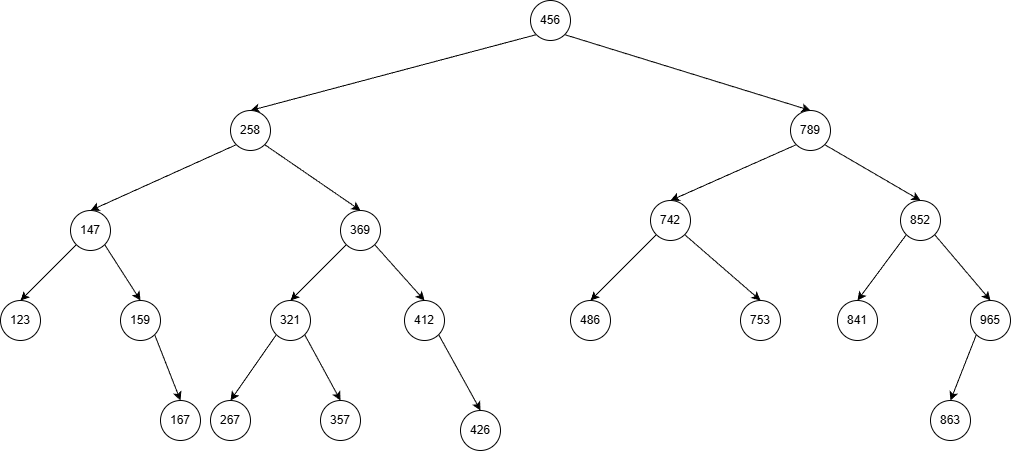

The diagram above was exported from draw.io. Its source (the exported page's mxGraphModel, read from the mxfile embedded in the PNG):
<mxGraphModel dx="2043" dy="624" grid="1" gridSize="10" guides="1" tooltips="1" connect="1" arrows="1" fold="1" page="1" pageScale="1" pageWidth="827" pageHeight="1169" math="0" shadow="0">
  <root>
    <mxCell id="0" />
    <mxCell id="1" parent="0" />
    <mxCell id="WeStmOxJfLlQHaEq5wbw-18" edge="1" parent="1" source="PR92JvVwaXkz1saT0W5V-2" style="edgeStyle=none;rounded=0;orthogonalLoop=1;jettySize=auto;html=1;exitX=0;exitY=1;exitDx=0;exitDy=0;entryX=0.5;entryY=0;entryDx=0;entryDy=0;" target="PR92JvVwaXkz1saT0W5V-3">
      <mxGeometry relative="1" as="geometry" />
    </mxCell>
    <mxCell id="WeStmOxJfLlQHaEq5wbw-20" edge="1" parent="1" source="PR92JvVwaXkz1saT0W5V-2" style="edgeStyle=none;rounded=0;orthogonalLoop=1;jettySize=auto;html=1;exitX=1;exitY=1;exitDx=0;exitDy=0;entryX=0.5;entryY=0;entryDx=0;entryDy=0;" target="PR92JvVwaXkz1saT0W5V-9">
      <mxGeometry relative="1" as="geometry" />
    </mxCell>
    <mxCell id="PR92JvVwaXkz1saT0W5V-2" parent="1" style="ellipse;whiteSpace=wrap;html=1;" value="456" vertex="1">
      <mxGeometry height="40" width="40" x="520" y="80" as="geometry" />
    </mxCell>
    <mxCell id="WeStmOxJfLlQHaEq5wbw-24" edge="1" parent="1" source="PR92JvVwaXkz1saT0W5V-3" style="edgeStyle=none;rounded=0;orthogonalLoop=1;jettySize=auto;html=1;exitX=0;exitY=1;exitDx=0;exitDy=0;entryX=0.5;entryY=0;entryDx=0;entryDy=0;" target="PR92JvVwaXkz1saT0W5V-10">
      <mxGeometry relative="1" as="geometry" />
    </mxCell>
    <mxCell id="WeStmOxJfLlQHaEq5wbw-25" edge="1" parent="1" source="PR92JvVwaXkz1saT0W5V-3" style="edgeStyle=none;rounded=0;orthogonalLoop=1;jettySize=auto;html=1;exitX=1;exitY=1;exitDx=0;exitDy=0;entryX=0.5;entryY=0;entryDx=0;entryDy=0;" target="PR92JvVwaXkz1saT0W5V-11">
      <mxGeometry relative="1" as="geometry" />
    </mxCell>
    <mxCell id="PR92JvVwaXkz1saT0W5V-3" parent="1" style="ellipse;whiteSpace=wrap;html=1;" value="258" vertex="1">
      <mxGeometry height="40" width="40" x="220" y="190" as="geometry" />
    </mxCell>
    <mxCell id="WeStmOxJfLlQHaEq5wbw-31" edge="1" parent="1" source="PR92JvVwaXkz1saT0W5V-9" style="edgeStyle=none;rounded=0;orthogonalLoop=1;jettySize=auto;html=1;exitX=0;exitY=1;exitDx=0;exitDy=0;entryX=0.5;entryY=0;entryDx=0;entryDy=0;" target="WeStmOxJfLlQHaEq5wbw-3">
      <mxGeometry relative="1" as="geometry" />
    </mxCell>
    <mxCell id="WeStmOxJfLlQHaEq5wbw-32" edge="1" parent="1" source="PR92JvVwaXkz1saT0W5V-9" style="edgeStyle=none;rounded=0;orthogonalLoop=1;jettySize=auto;html=1;exitX=1;exitY=1;exitDx=0;exitDy=0;entryX=0.5;entryY=0;entryDx=0;entryDy=0;" target="WeStmOxJfLlQHaEq5wbw-4">
      <mxGeometry relative="1" as="geometry" />
    </mxCell>
    <mxCell id="PR92JvVwaXkz1saT0W5V-9" parent="1" style="ellipse;whiteSpace=wrap;html=1;" value="789" vertex="1">
      <mxGeometry height="40" width="40" x="780" y="190" as="geometry" />
    </mxCell>
    <mxCell id="WeStmOxJfLlQHaEq5wbw-22" edge="1" parent="1" source="PR92JvVwaXkz1saT0W5V-10" style="edgeStyle=none;rounded=0;orthogonalLoop=1;jettySize=auto;html=1;exitX=1;exitY=1;exitDx=0;exitDy=0;entryX=0.5;entryY=0;entryDx=0;entryDy=0;" target="PR92JvVwaXkz1saT0W5V-12">
      <mxGeometry relative="1" as="geometry" />
    </mxCell>
    <mxCell id="WeStmOxJfLlQHaEq5wbw-23" edge="1" parent="1" source="PR92JvVwaXkz1saT0W5V-10" style="edgeStyle=none;rounded=0;orthogonalLoop=1;jettySize=auto;html=1;exitX=0;exitY=1;exitDx=0;exitDy=0;entryX=0.5;entryY=0;entryDx=0;entryDy=0;" target="PR92JvVwaXkz1saT0W5V-13">
      <mxGeometry relative="1" as="geometry" />
    </mxCell>
    <mxCell id="PR92JvVwaXkz1saT0W5V-10" parent="1" style="ellipse;whiteSpace=wrap;html=1;" value="147" vertex="1">
      <mxGeometry height="40" width="40" x="60" y="290" as="geometry" />
    </mxCell>
    <mxCell id="WeStmOxJfLlQHaEq5wbw-26" edge="1" parent="1" source="PR92JvVwaXkz1saT0W5V-11" style="edgeStyle=none;rounded=0;orthogonalLoop=1;jettySize=auto;html=1;exitX=0;exitY=1;exitDx=0;exitDy=0;entryX=0.5;entryY=0;entryDx=0;entryDy=0;" target="PR92JvVwaXkz1saT0W5V-14">
      <mxGeometry relative="1" as="geometry" />
    </mxCell>
    <mxCell id="WeStmOxJfLlQHaEq5wbw-27" edge="1" parent="1" source="PR92JvVwaXkz1saT0W5V-11" style="edgeStyle=none;rounded=0;orthogonalLoop=1;jettySize=auto;html=1;exitX=1;exitY=1;exitDx=0;exitDy=0;entryX=0.5;entryY=0;entryDx=0;entryDy=0;" target="PR92JvVwaXkz1saT0W5V-15">
      <mxGeometry relative="1" as="geometry" />
    </mxCell>
    <mxCell id="PR92JvVwaXkz1saT0W5V-11" parent="1" style="ellipse;whiteSpace=wrap;html=1;" value="369" vertex="1">
      <mxGeometry height="40" width="40" x="330" y="290" as="geometry" />
    </mxCell>
    <mxCell id="WeStmOxJfLlQHaEq5wbw-21" edge="1" parent="1" source="PR92JvVwaXkz1saT0W5V-12" style="edgeStyle=none;rounded=0;orthogonalLoop=1;jettySize=auto;html=1;exitX=1;exitY=1;exitDx=0;exitDy=0;entryX=0.5;entryY=0;entryDx=0;entryDy=0;" target="PR92JvVwaXkz1saT0W5V-19">
      <mxGeometry relative="1" as="geometry" />
    </mxCell>
    <mxCell id="PR92JvVwaXkz1saT0W5V-12" parent="1" style="ellipse;whiteSpace=wrap;html=1;" value="159" vertex="1">
      <mxGeometry height="40" width="40" x="110" y="380" as="geometry" />
    </mxCell>
    <mxCell id="PR92JvVwaXkz1saT0W5V-13" parent="1" style="ellipse;whiteSpace=wrap;html=1;" value="123" vertex="1">
      <mxGeometry height="40" width="40" x="-10" y="380" as="geometry" />
    </mxCell>
    <mxCell id="WeStmOxJfLlQHaEq5wbw-28" edge="1" parent="1" source="PR92JvVwaXkz1saT0W5V-14" style="edgeStyle=none;rounded=0;orthogonalLoop=1;jettySize=auto;html=1;exitX=0;exitY=1;exitDx=0;exitDy=0;entryX=0.5;entryY=0;entryDx=0;entryDy=0;" target="PR92JvVwaXkz1saT0W5V-20">
      <mxGeometry relative="1" as="geometry" />
    </mxCell>
    <mxCell id="WeStmOxJfLlQHaEq5wbw-29" edge="1" parent="1" source="PR92JvVwaXkz1saT0W5V-14" style="edgeStyle=none;rounded=0;orthogonalLoop=1;jettySize=auto;html=1;exitX=1;exitY=1;exitDx=0;exitDy=0;entryX=0.5;entryY=0;entryDx=0;entryDy=0;" target="PR92JvVwaXkz1saT0W5V-21">
      <mxGeometry relative="1" as="geometry" />
    </mxCell>
    <mxCell id="PR92JvVwaXkz1saT0W5V-14" parent="1" style="ellipse;whiteSpace=wrap;html=1;" value="321" vertex="1">
      <mxGeometry height="40" width="40" x="260" y="380" as="geometry" />
    </mxCell>
    <mxCell id="WeStmOxJfLlQHaEq5wbw-30" edge="1" parent="1" source="PR92JvVwaXkz1saT0W5V-15" style="edgeStyle=none;rounded=0;orthogonalLoop=1;jettySize=auto;html=1;exitX=1;exitY=1;exitDx=0;exitDy=0;entryX=0.5;entryY=0;entryDx=0;entryDy=0;" target="PR92JvVwaXkz1saT0W5V-23">
      <mxGeometry relative="1" as="geometry" />
    </mxCell>
    <mxCell id="PR92JvVwaXkz1saT0W5V-15" parent="1" style="ellipse;whiteSpace=wrap;html=1;" value="412" vertex="1">
      <mxGeometry height="40" width="40" x="394" y="380" as="geometry" />
    </mxCell>
    <mxCell id="PR92JvVwaXkz1saT0W5V-19" parent="1" style="ellipse;whiteSpace=wrap;html=1;" value="167" vertex="1">
      <mxGeometry height="40" width="40" x="150" y="480" as="geometry" />
    </mxCell>
    <mxCell id="PR92JvVwaXkz1saT0W5V-20" parent="1" style="ellipse;whiteSpace=wrap;html=1;" value="267" vertex="1">
      <mxGeometry height="40" width="40" x="200" y="480" as="geometry" />
    </mxCell>
    <mxCell id="PR92JvVwaXkz1saT0W5V-21" parent="1" style="ellipse;whiteSpace=wrap;html=1;" value="357" vertex="1">
      <mxGeometry height="40" width="40" x="310" y="480" as="geometry" />
    </mxCell>
    <mxCell id="PR92JvVwaXkz1saT0W5V-23" parent="1" style="ellipse;whiteSpace=wrap;html=1;" value="426" vertex="1">
      <mxGeometry height="40" width="40" x="450" y="490" as="geometry" />
    </mxCell>
    <mxCell id="WeStmOxJfLlQHaEq5wbw-33" edge="1" parent="1" source="WeStmOxJfLlQHaEq5wbw-3" style="edgeStyle=none;rounded=0;orthogonalLoop=1;jettySize=auto;html=1;exitX=0;exitY=1;exitDx=0;exitDy=0;entryX=0.5;entryY=0;entryDx=0;entryDy=0;" target="WeStmOxJfLlQHaEq5wbw-5">
      <mxGeometry relative="1" as="geometry" />
    </mxCell>
    <mxCell id="WeStmOxJfLlQHaEq5wbw-34" edge="1" parent="1" source="WeStmOxJfLlQHaEq5wbw-3" style="edgeStyle=none;rounded=0;orthogonalLoop=1;jettySize=auto;html=1;exitX=1;exitY=1;exitDx=0;exitDy=0;entryX=0.5;entryY=0;entryDx=0;entryDy=0;" target="WeStmOxJfLlQHaEq5wbw-6">
      <mxGeometry relative="1" as="geometry" />
    </mxCell>
    <mxCell id="WeStmOxJfLlQHaEq5wbw-3" parent="1" style="ellipse;whiteSpace=wrap;html=1;" value="742" vertex="1">
      <mxGeometry height="40" width="40" x="640" y="280" as="geometry" />
    </mxCell>
    <mxCell id="WeStmOxJfLlQHaEq5wbw-35" edge="1" parent="1" source="WeStmOxJfLlQHaEq5wbw-4" style="edgeStyle=none;rounded=0;orthogonalLoop=1;jettySize=auto;html=1;exitX=1;exitY=1;exitDx=0;exitDy=0;entryX=0.5;entryY=0;entryDx=0;entryDy=0;" target="WeStmOxJfLlQHaEq5wbw-8">
      <mxGeometry relative="1" as="geometry" />
    </mxCell>
    <mxCell id="WeStmOxJfLlQHaEq5wbw-36" edge="1" parent="1" source="WeStmOxJfLlQHaEq5wbw-4" style="edgeStyle=none;rounded=0;orthogonalLoop=1;jettySize=auto;html=1;exitX=0;exitY=1;exitDx=0;exitDy=0;entryX=0.5;entryY=0;entryDx=0;entryDy=0;" target="WeStmOxJfLlQHaEq5wbw-7">
      <mxGeometry relative="1" as="geometry" />
    </mxCell>
    <mxCell id="WeStmOxJfLlQHaEq5wbw-4" parent="1" style="ellipse;whiteSpace=wrap;html=1;" value="852" vertex="1">
      <mxGeometry height="40" width="40" x="890" y="280" as="geometry" />
    </mxCell>
    <mxCell id="WeStmOxJfLlQHaEq5wbw-5" parent="1" style="ellipse;whiteSpace=wrap;html=1;" value="486" vertex="1">
      <mxGeometry height="40" width="40" x="560" y="380" as="geometry" />
    </mxCell>
    <mxCell id="WeStmOxJfLlQHaEq5wbw-6" parent="1" style="ellipse;whiteSpace=wrap;html=1;" value="753" vertex="1">
      <mxGeometry height="40" width="40" x="730" y="380" as="geometry" />
    </mxCell>
    <mxCell id="WeStmOxJfLlQHaEq5wbw-7" parent="1" style="ellipse;whiteSpace=wrap;html=1;" value="841" vertex="1">
      <mxGeometry height="40" width="40" x="827" y="380" as="geometry" />
    </mxCell>
    <mxCell id="WeStmOxJfLlQHaEq5wbw-37" edge="1" parent="1" source="WeStmOxJfLlQHaEq5wbw-8" style="edgeStyle=none;rounded=0;orthogonalLoop=1;jettySize=auto;html=1;exitX=0;exitY=1;exitDx=0;exitDy=0;entryX=0.5;entryY=0;entryDx=0;entryDy=0;" target="WeStmOxJfLlQHaEq5wbw-15">
      <mxGeometry relative="1" as="geometry" />
    </mxCell>
    <mxCell id="WeStmOxJfLlQHaEq5wbw-8" parent="1" style="ellipse;whiteSpace=wrap;html=1;" value="965" vertex="1">
      <mxGeometry height="40" width="40" x="960" y="380" as="geometry" />
    </mxCell>
    <mxCell id="WeStmOxJfLlQHaEq5wbw-15" parent="1" style="ellipse;whiteSpace=wrap;html=1;" value="863" vertex="1">
      <mxGeometry height="40" width="40" x="920" y="480" as="geometry" />
    </mxCell>
  </root>
</mxGraphModel>